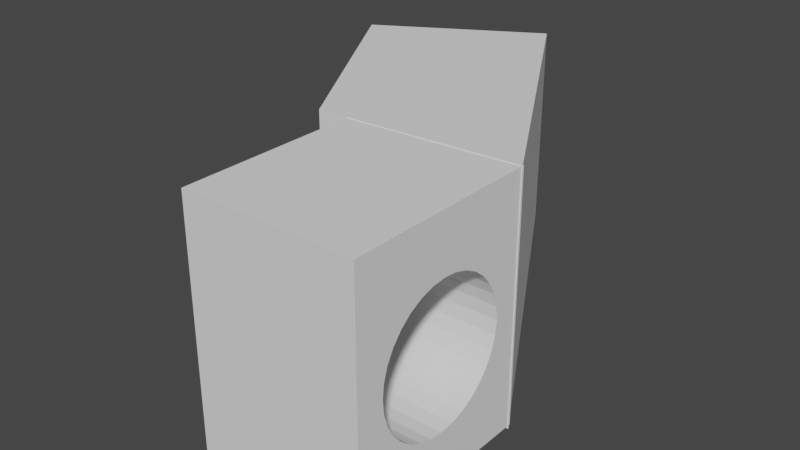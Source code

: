 # Source: x_to_wing_joint_2.blend  (saved by Blender 3.5.10; exported with 4.5.12 LTS)
import bpy
from mathutils import Matrix  # noqa: F401  (used for matrix-valued properties, if any)

bpy.ops.wm.read_factory_settings(use_empty=True)
scene = bpy.context.scene
scene.name = 'Scene'

# ---- collections
col_collection = bpy.data.collections.new('Collection'); scene.collection.children.link(col_collection)

# ---- world
world_world = bpy.data.worlds.new('World'); scene.world = world_world
world_world.use_nodes = True; world_world.node_tree.nodes.clear()
_N = world_world.node_tree.nodes; _L = world_world.node_tree.links
n0 = _N.new('ShaderNodeOutputWorld'); n0.name = 'World Output'; n0.location = (300, 300)
n1 = _N.new('ShaderNodeBackground'); n1.name = 'Background'; n1.location = (10, 300)
n1.inputs[0].default_value = (0.05088, 0.05088, 0.05088, 1.0)
_L.new(n1.outputs[0], n0.inputs[0])
n0.is_active_output = True
world_world.color = (0.05088, 0.05088, 0.05088)
world_world.use_sun_shadow = False
world_world.sun_shadow_jitter_overblur = 0.0

# ---- meshes
me_cube = bpy.data.meshes.new('Cube')
me_cube.from_pydata([(-1.0, -1.0, -1.0), (-1.0, -1.0, 0.3987), (-1.0, 1.0, -1.0), (-1.0, 1.0, 0.3987), (1.0, -1.0, -1.0), (1.0, -1.0, 0.3987), (1.0, 1.0, -1.0), (1.0, 1.0, 0.3987), (-0.7203, 1.0, -0.3221), (-0.7065, 1.0, -0.4), (-0.7065, 1.0, -0.2442), (-0.6655, 1.0, -0.4749), (-0.6655, 1.0, -0.1693), (-0.599, 1.0, -0.544), (-0.4004, 1.0, 0.00994), (-0.5095, 1.0, -0.03972), (-0.0004638, 1.0, 0.07724), (-0.1409, 1.0, 0.06957), (-0.2759, 1.0, 0.04684), (-0.599, 1.0, -0.1002), (-0.5095, 1.0, -0.6045), (-0.1409, 1.0, -0.7138), (-0.2759, 1.0, -0.691), (-0.4004, 1.0, -0.6541), (0.14, 1.0, -0.7138), (0.14, 1.0, 0.06957), (-0.0004638, 1.0, -0.7214), (0.275, 1.0, -0.691), (0.275, 1.0, 0.04684), (0.3995, 1.0, -0.6541), (0.3995, 1.0, 0.00994), (0.5981, 1.0, -0.1002), (0.5086, 1.0, -0.6045), (0.5086, 1.0, -0.03972), (0.6646, 1.0, -0.4749), (0.7194, 1.0, -0.3221), (0.7056, 1.0, -0.2442), (0.7056, 1.0, -0.4), (0.6646, 1.0, -0.1693), (0.5981, 1.0, -0.544), (-0.0004638, -1.0, 0.07724), (0.5086, -1.0, -0.03972), (0.275, -1.0, 0.04684), (0.3995, -1.0, 0.00994), (0.14, -1.0, 0.06957), (0.6646, -1.0, -0.4749), (0.7194, -1.0, -0.3221), (0.7056, -1.0, -0.4), (0.7056, -1.0, -0.2442), (0.5981, -1.0, -0.544), (0.6646, -1.0, -0.1693), (0.5981, -1.0, -0.1002), (-0.7203, -1.0, -0.3221), (-0.6655, -1.0, -0.4749), (-0.7065, -1.0, -0.4), (-0.7065, -1.0, -0.2442), (-0.6655, -1.0, -0.1693), (-0.599, -1.0, -0.544), (-0.4004, -1.0, -0.6541), (-0.5095, -1.0, -0.6045), (-0.5095, -1.0, -0.03972), (-0.599, -1.0, -0.1002), (-0.2759, -1.0, -0.691), (-0.2759, -1.0, 0.04684), (-0.4004, -1.0, 0.00994), (-0.1409, -1.0, -0.7138), (-0.1409, -1.0, 0.06957), (0.3995, -1.0, -0.6541), (0.5086, -1.0, -0.6045), (-0.0004638, -1.0, -0.7214), (0.14, -1.0, -0.7138), (0.275, -1.0, -0.691)], [], [(0, 1, 3, 2), (13, 2, 3, 7, 6, 39, 34, 37, 35, 36, 38, 31, 33, 30, 28, 25, 16, 17, 18, 14, 15, 19, 12, 10, 8, 9, 11), (39, 6, 2, 13, 20, 23, 22, 21, 26, 24, 27, 29, 32), (6, 7, 5, 4), (49, 4, 5, 1, 0, 57, 53, 54, 52, 55, 56, 61, 60, 64, 63, 66, 40, 44, 42, 43, 41, 51, 50, 48, 46, 47, 45), (57, 0, 4, 49, 68, 67, 71, 70, 69, 65, 62, 58, 59), (2, 6, 4, 0), (7, 3, 1, 5), (16, 25, 44, 40), (25, 28, 42, 44), (28, 30, 43, 42), (30, 33, 41, 43), (33, 31, 51, 41), (51, 31, 38, 50), (50, 38, 36, 48), (48, 36, 35, 46), (46, 35, 37, 47), (47, 37, 34, 45), (45, 34, 39, 49), (49, 39, 32, 68), (68, 32, 29, 67), (67, 29, 27, 71), (71, 27, 24, 70), (70, 24, 26, 69), (69, 26, 21, 65), (65, 21, 22, 62), (62, 22, 23, 58), (58, 23, 20, 59), (59, 20, 13, 57), (13, 11, 53, 57), (11, 9, 54, 53), (9, 8, 52, 54), (8, 10, 55, 52), (10, 12, 56, 55), (12, 19, 61, 56), (19, 15, 60, 61), (15, 14, 64, 60), (14, 18, 63, 64), (18, 17, 66, 63), (17, 16, 40, 66)])
_uv = me_cube.uv_layers.new(name='UVMap')
_uv.uv.foreach_set('vector', [0.375, 0.0, 0.625, 0.0, 0.625, 0.25, 0.375, 0.25, 0.432, 0.3001, 0.375, 0.25, 0.625, 0.25, 0.625, 0.5, 0.375, 0.5, 0.432, 0.4498, 0.4406, 0.4581, 0.45, 0.4632, 0.4597, 0.4649, 0.4695, 0.4632, 0.4788, 0.4581, 0.4875, 0.4498, 0.495, 0.4386, 0.5012, 0.4249, 0.5059, 0.4094, 0.5087, 0.3925, 0.5097, 0.3749, 0.5087, 0.3574, 0.5059, 0.3405, 0.5012, 0.325, 0.495, 0.3113, 0.4875, 0.3001, 0.4788, 0.2918, 0.4695, 0.2867, 0.4597, 0.285, 0.45, 0.2867, 0.4406, 0.2918, 0.432, 0.4498, 0.375, 0.5, 0.375, 0.25, 0.432, 0.3001, 0.4244, 0.3113, 0.4182, 0.325, 0.4136, 0.3405, 0.4108, 0.3574, 0.4098, 0.3749, 0.4108, 0.3925, 0.4136, 0.4094, 0.4182, 0.4249, 0.4244, 0.4386, 0.375, 0.5, 0.625, 0.5, 0.625, 0.75, 0.375, 0.75, 0.432, 0.8002, 0.375, 0.75, 0.625, 0.75, 0.625, 1.0, 0.375, 1.0, 0.432, 0.9499, 0.4406, 0.9582, 0.45, 0.9633, 0.4597, 0.965, 0.4695, 0.9633, 0.4788, 0.9582, 0.4875, 0.9499, 0.495, 0.9387, 0.5012, 0.925, 0.5059, 0.9095, 0.5087, 0.8926, 0.5097, 0.8751, 0.5087, 0.8575, 0.5059, 0.8406, 0.5012, 0.8251, 0.495, 0.8114, 0.4875, 0.8002, 0.4788, 0.7919, 0.4695, 0.7868, 0.4597, 0.7851, 0.45, 0.7868, 0.4406, 0.7919, 0.432, 0.9499, 0.375, 1.0, 0.375, 0.75, 0.432, 0.8002, 0.4244, 0.8114, 0.4182, 0.8251, 0.4136, 0.8406, 0.4108, 0.8575, 0.4098, 0.8751, 0.4108, 0.8926, 0.4136, 0.9095, 0.4182, 0.925, 0.4244, 0.9387, 0.125, 0.5, 0.375, 0.5, 0.375, 0.75, 0.125, 0.75, 0.625, 0.5, 0.875, 0.5, 0.875, 0.75, 0.625, 0.75, 1.0, 0.7324, 0.9688, 0.7324, 0.9688, 0.7676, 1.0, 0.7676, 0.9688, 0.7324, 0.9375, 0.7324, 0.9375, 0.7676, 0.9688, 0.7676, 0.9375, 0.7324, 0.9062, 0.7324, 0.9062, 0.7676, 0.9375, 0.7676, 0.9062, 0.7324, 0.875, 0.7324, 0.875, 0.7676, 0.9062, 0.7676, 0.875, 0.7324, 0.8438, 0.7324, 0.8438, 0.7676, 0.875, 0.7676, 0.8438, 0.7676, 0.8438, 0.7324, 0.8125, 0.7324, 0.8125, 0.7676, 0.8125, 0.7676, 0.8125, 0.7324, 0.7812, 0.7324, 0.7812, 0.7676, 0.7812, 0.7676, 0.7812, 0.7324, 0.75, 0.7324, 0.75, 0.7676, 0.75, 0.7676, 0.75, 0.7324, 0.7188, 0.7324, 0.7188, 0.7676, 0.7188, 0.7676, 0.7188, 0.7324, 0.6875, 0.7324, 0.6875, 0.7676, 0.6875, 0.7676, 0.6875, 0.7324, 0.6562, 0.7324, 0.6562, 0.7676, 0.6562, 0.7676, 0.6562, 0.7324, 0.625, 0.7324, 0.625, 0.7676, 0.625, 0.7676, 0.625, 0.7324, 0.5938, 0.7324, 0.5938, 0.7676, 0.5938, 0.7676, 0.5938, 0.7324, 0.5625, 0.7324, 0.5625, 0.7676, 0.5625, 0.7676, 0.5625, 0.7324, 0.5312, 0.7324, 0.5312, 0.7676, 0.5312, 0.7676, 0.5312, 0.7324, 0.5, 0.7324, 0.5, 0.7676, 0.5, 0.7676, 0.5, 0.7324, 0.4688, 0.7324, 0.4688, 0.7676, 0.4688, 0.7676, 0.4688, 0.7324, 0.4375, 0.7324, 0.4375, 0.7676, 0.4375, 0.7676, 0.4375, 0.7324, 0.4062, 0.7324, 0.4062, 0.7676, 0.4062, 0.7676, 0.4062, 0.7324, 0.375, 0.7324, 0.375, 0.7676, 0.375, 0.7676, 0.375, 0.7324, 0.3438, 0.7324, 0.3438, 0.7676, 0.3438, 0.7324, 0.3125, 0.7324, 0.3125, 0.7676, 0.3438, 0.7676, 0.3125, 0.7324, 0.2812, 0.7324, 0.2812, 0.7676, 0.3125, 0.7676, 0.2812, 0.7324, 0.25, 0.7324, 0.25, 0.7676, 0.2812, 0.7676, 0.25, 0.7324, 0.2188, 0.7324, 0.2188, 0.7676, 0.25, 0.7676, 0.2188, 0.7324, 0.1875, 0.7324, 0.1875, 0.7676, 0.2188, 0.7676, 0.1875, 0.7324, 0.1562, 0.7324, 0.1562, 0.7676, 0.1875, 0.7676, 0.1562, 0.7324, 0.125, 0.7324, 0.125, 0.7676, 0.1562, 0.7676, 0.125, 0.7324, 0.09375, 0.7324, 0.09375, 0.7676, 0.125, 0.7676, 0.09375, 0.7324, 0.0625, 0.7324, 0.0625, 0.7676, 0.09375, 0.7676, 0.0625, 0.7324, 0.03125, 0.7324, 0.03125, 0.7676, 0.0625, 0.7676, 0.03125, 0.7324, 0.0, 0.7324, 0.0, 0.7676, 0.03125, 0.7676])
me_cube.update()
me_cube_001 = bpy.data.meshes.new('Cube.001')
me_cube_001.from_pydata([(-1.0, -1.0, -0.008329), (-1.0, -1.0, 1.223), (0.4059, 0.003115, 0.9028), (-1.0, 1.0, -0.008329), (-1.0, 1.0, 1.223), (0.4059, 0.1522, 0.8949), (0.4743, -0.9692, -0.2503), (0.4743, -0.9692, 1.223), (0.4059, 0.2956, 0.8712), (1.0, 1.0, -0.2503), (1.0, 1.0, 1.223), (0.4059, 0.4278, 0.8329), (0.4059, 0.5436, 0.7813), (0.4059, 0.6386, 0.7184), (0.4059, 0.7093, 0.6466), (0.4059, 0.7528, 0.5688), (0.4059, 0.7675, 0.4878), (0.4059, 0.7528, 0.4069), (0.4059, 0.7093, 0.329), (0.4059, 0.6386, 0.2572), (0.4059, 0.5436, 0.1944), (0.4059, 0.4278, 0.1427), (0.4059, 0.2956, 0.1044), (0.4059, 0.1522, 0.08077), (0.4059, 0.003115, 0.0728), (0.4059, -0.146, 0.08077), (0.4059, -0.2894, 0.1044), (0.4059, -0.4215, 0.1427), (0.4059, -0.5374, 0.1944), (0.4059, -0.6324, 0.2572), (0.4059, -0.703, 0.329), (0.4059, -0.7465, 0.4069), (0.4059, -0.7612, 0.4878), (0.4059, -0.7465, 0.5688), (0.4059, -0.703, 0.6466), (0.4059, -0.6324, 0.7184), (0.4059, -0.5374, 0.7813), (0.4059, -0.4215, 0.8329), (0.4059, -0.2894, 0.8712), (0.4059, -0.146, 0.8949), (-1.0, -0.7612, 0.4878), (-1.0, -0.7465, 0.5688), (-1.0, -0.7465, 0.4069), (-1.0, -0.6324, 0.2572), (-1.0, -0.6961, 0.3219), (-1.0, -0.6324, 0.7184), (-1.0, -0.703, 0.329), (-1.0, -0.703, 0.6466), (-1.0, 0.2956, 0.8712), (-1.0, 0.1522, 0.8949), (-1.0, 0.5436, 0.7813), (-1.0, 0.4278, 0.8329), (-1.0, 0.003114, 0.9028), (-1.0, -0.146, 0.8949), (-1.0, -0.2894, 0.8712), (-1.0, -0.4215, 0.8329), (-1.0, -0.5374, 0.7813), (-1.0, -0.5374, 0.1944), (-1.0, -0.2894, 0.1044), (-1.0, -0.146, 0.08077), (-1.0, -0.4215, 0.1427), (-1.0, 0.003114, 0.0728), (-1.0, 0.5436, 0.1944), (-1.0, 0.6386, 0.2572), (-1.0, 0.6386, 0.7184), (-1.0, 0.7675, 0.4878), (-1.0, 0.7528, 0.4069), (-1.0, 0.7528, 0.5688), (-1.0, 0.7093, 0.6466), (-1.0, 0.7093, 0.329), (-1.0, 0.1522, 0.08077), (-1.0, 0.2956, 0.1044), (-1.0, 0.4278, 0.1427)], [], [(44, 0, 1, 4, 3, 69, 66, 65, 67, 68, 64, 50, 51, 48, 49, 52, 53, 54, 55, 56, 45, 47, 41, 40, 42, 46), (69, 3, 0, 44, 43, 57, 60, 58, 59, 61, 70, 71, 72, 62, 63), (3, 4, 10, 9), (9, 10, 7, 6), (6, 7, 1, 0), (3, 9, 6, 0), (10, 4, 1, 7), (49, 5, 2, 52), (48, 8, 5, 49), (51, 11, 8, 48), (50, 12, 11, 51), (64, 13, 12, 50), (68, 14, 13, 64), (67, 15, 14, 68), (65, 16, 15, 67), (66, 17, 16, 65), (69, 18, 17, 66), (63, 19, 18, 69), (62, 20, 19, 63), (72, 21, 20, 62), (71, 22, 21, 72), (70, 23, 22, 71), (61, 24, 23, 70), (59, 25, 24, 61), (58, 26, 25, 59), (60, 27, 26, 58), (57, 28, 27, 60), (43, 29, 28, 57), (46, 30, 29, 43, 44), (42, 31, 30, 46), (40, 32, 31, 42), (41, 33, 32, 40), (47, 34, 33, 41), (45, 35, 34, 47), (56, 36, 35, 45), (55, 37, 36, 56), (54, 38, 37, 55), (2, 5, 8, 11, 12, 13, 14, 15, 16, 17, 18, 19, 20, 21, 22, 23, 24, 25, 26, 27, 28, 29, 30, 31, 32, 33, 34, 35, 36, 37, 38, 39), (53, 39, 38, 54), (52, 2, 39, 53)])
me_cube_001.polygons.foreach_set('material_index', [0, 0, 0, 0, 0, 0, 0, 259, 259, 259, 259, 259, 259, 259, 259, 259, 259, 259, 259, 259, 259, 259, 259, 259, 259, 259, 259, 259, 259, 259, 259, 259, 259, 259, 259, 259, 259, 259, 259, 259])
_uv = me_cube_001.uv_layers.new(name='UVMap')
_uv.uv.foreach_set('vector', [0.4569, 0.03799, 0.375, 0.0, 0.625, 0.0, 0.625, 0.25, 0.375, 0.25, 0.4586, 0.2137, 0.4779, 0.2191, 0.498, 0.2209, 0.5181, 0.2191, 0.5374, 0.2137, 0.5552, 0.2048, 0.5708, 0.1929, 0.5836, 0.1785, 0.5931, 0.162, 0.5989, 0.144, 0.6009, 0.1254, 0.5989, 0.1067, 0.5931, 0.08883, 0.5836, 0.07231, 0.5708, 0.05783, 0.5552, 0.04595, 0.5374, 0.03712, 0.5181, 0.03168, 0.498, 0.02985, 0.4779, 0.03168, 0.4586, 0.03712, 0.4586, 0.2137, 0.375, 0.25, 0.375, 0.0, 0.4569, 0.03799, 0.4408, 0.04595, 0.4253, 0.05783, 0.4125, 0.07231, 0.4029, 0.08883, 0.3971, 0.1067, 0.3951, 0.1254, 0.3971, 0.144, 0.4029, 0.162, 0.4125, 0.1785, 0.4253, 0.1929, 0.4408, 0.2048, 0.375, 0.25, 0.625, 0.25, 0.625, 0.5, 0.375, 0.5, 0.375, 0.5, 0.625, 0.5, 0.625, 0.75, 0.375, 0.75, 0.375, 0.75, 0.625, 0.75, 0.625, 1.0, 0.375, 1.0, 0.125, 0.5, 0.375, 0.5, 0.375, 0.75, 0.125, 0.75, 0.625, 0.5, 0.875, 0.5, 0.875, 0.75, 0.625, 0.75, 0.9688, 0.9507, 0.9688, 1.0, 1.0, 1.0, 1.0, 0.9507, 0.9375, 0.9507, 0.9375, 1.0, 0.9688, 1.0, 0.9688, 0.9507, 0.9062, 0.9507, 0.9062, 1.0, 0.9375, 1.0, 0.9375, 0.9507, 0.875, 0.9507, 0.875, 1.0, 0.9062, 1.0, 0.9062, 0.9507, 0.8438, 0.9507, 0.8438, 1.0, 0.875, 1.0, 0.875, 0.9507, 0.8125, 0.9507, 0.8125, 1.0, 0.8438, 1.0, 0.8438, 0.9507, 0.7812, 0.9507, 0.7812, 1.0, 0.8125, 1.0, 0.8125, 0.9507, 0.75, 0.9507, 0.75, 1.0, 0.7812, 1.0, 0.7812, 0.9507, 0.7188, 0.9507, 0.7188, 1.0, 0.75, 1.0, 0.75, 0.9507, 0.6875, 0.9507, 0.6875, 1.0, 0.7188, 1.0, 0.7188, 0.9507, 0.6562, 0.9507, 0.6562, 1.0, 0.6875, 1.0, 0.6875, 0.9507, 0.625, 0.9507, 0.625, 1.0, 0.6562, 1.0, 0.6562, 0.9507, 0.5938, 0.9507, 0.5938, 1.0, 0.625, 1.0, 0.625, 0.9507, 0.5625, 0.9507, 0.5625, 1.0, 0.5938, 1.0, 0.5938, 0.9507, 0.5312, 0.9507, 0.5312, 1.0, 0.5625, 1.0, 0.5625, 0.9507, 0.5, 0.9507, 0.5, 1.0, 0.5312, 1.0, 0.5312, 0.9507, 0.4688, 0.9507, 0.4688, 1.0, 0.5, 1.0, 0.5, 0.9507, 0.4375, 0.9507, 0.4375, 1.0, 0.4688, 1.0, 0.4688, 0.9507, 0.4062, 0.9507, 0.4062, 1.0, 0.4375, 1.0, 0.4375, 0.9507, 0.375, 0.9507, 0.375, 1.0, 0.4062, 1.0, 0.4062, 0.9507, 0.3438, 0.9507, 0.3438, 1.0, 0.375, 1.0, 0.375, 0.9507, 0.3125, 0.9507, 0.3125, 1.0, 0.3438, 1.0, 0.3438, 0.9507, 0.3156, 0.9507, 0.2812, 0.9507, 0.2812, 1.0, 0.3125, 1.0, 0.3125, 0.9507, 0.25, 0.9507, 0.25, 1.0, 0.2812, 1.0, 0.2812, 0.9507, 0.2188, 0.9507, 0.2188, 1.0, 0.25, 1.0, 0.25, 0.9507, 0.1875, 0.9507, 0.1875, 1.0, 0.2188, 1.0, 0.2188, 0.9507, 0.1562, 0.9507, 0.1562, 1.0, 0.1875, 1.0, 0.1875, 0.9507, 0.125, 0.9507, 0.125, 1.0, 0.1562, 1.0, 0.1562, 0.9507, 0.09375, 0.9507, 0.09375, 1.0, 0.125, 1.0, 0.125, 0.9507, 0.0625, 0.9507, 0.0625, 1.0, 0.09375, 1.0, 0.09375, 0.9507, 0.25, 0.49, 0.2968, 0.4854, 0.3418, 0.4717, 0.3833, 0.05045, 0.4197, 0.08029, 0.4496, 0.1167, 0.4717, 0.1582, 0.4854, 0.2032, 0.49, 0.25, 0.4854, 0.2032, 0.4717, 0.1582, 0.4496, 0.1167, 0.4197, 0.08029, 0.3833, 0.05045, 0.3418, 0.4717, 0.2968, 0.4854, 0.25, 0.49, 0.2032, 0.4854, 0.1582, 0.4717, 0.1167, 0.4496, 0.08029, 0.4197, 0.05045, 0.3833, 0.02827, 0.3418, 0.01461, 0.2968, 0.01, 0.25, 0.01461, 0.2968, 0.02827, 0.3418, 0.05045, 0.3833, 0.08029, 0.4197, 0.1167, 0.4496, 0.1582, 0.4717, 0.2032, 0.4854, 0.03125, 0.9507, 0.03125, 1.0, 0.0625, 1.0, 0.0625, 0.9507, 0.0, 0.9507, 0.0, 1.0, 0.03125, 1.0, 0.03125, 0.9507])
me_cube_001.update()

# ---- objects
ob_cube = bpy.data.objects.new('Cube', me_cube)
ob_cube_001 = bpy.data.objects.new('Cube.001', me_cube_001)

# ---- transforms, parenting, visibility, modifiers, constraints
ob_cube.location = (-0.7735, 0.0, -0.1127)
ob_cube.rotation_euler = (0.0, -0.0, 1.571)
ob_cube.scale = (0.5765, 0.5025, 1.039)
ob_cube_001.location = (-1.236, 1.152, -0.9171)
ob_cube_001.rotation_euler = (0.0, -0.0, -1.047)
ob_cube_001.scale = (1.0, 0.543, 1.0)

# ---- collection membership
col_collection.objects.link(ob_cube)
col_collection.objects.link(ob_cube_001)

# ---- scene / render settings (as saved in the file)
scene.frame_start = 1; scene.frame_end = 250; scene.frame_set(1)
scene.render.engine = 'BLENDER_EEVEE_NEXT'
scene.cycles.sampling_pattern = 'TABULATED_SOBOL'
scene.view_settings.view_transform = 'Filmic'
bpy.context.view_layer.update()

# ---- added for rendering (the .blend has no active camera and no usable light): camera, sun
cam_auto = bpy.data.cameras.new('AutoCamera')
cam_auto.lens = 50.0
cam_auto.sensor_width = 36.0
cam_auto.clip_end = 1000.0
ob_auto_camera = bpy.data.objects.new('AutoCamera', cam_auto)
scene.collection.objects.link(ob_auto_camera)
ob_auto_camera.location = (2.24486, -3.32027, 2.35413)
ob_auto_camera.rotation_euler = (1.09748, -7.21219e-08, 0.694738)
scene.camera = ob_auto_camera
light_auto_sun = bpy.data.lights.new('AutoSun', 'SUN')
light_auto_sun.energy = 3.0
light_auto_sun.angle = 0.0523599
ob_auto_sun = bpy.data.objects.new('AutoSun', light_auto_sun)
scene.collection.objects.link(ob_auto_sun)
ob_auto_sun.rotation_euler = (0.872665, 0.174533, 0.523599)
bpy.context.view_layer.update()
